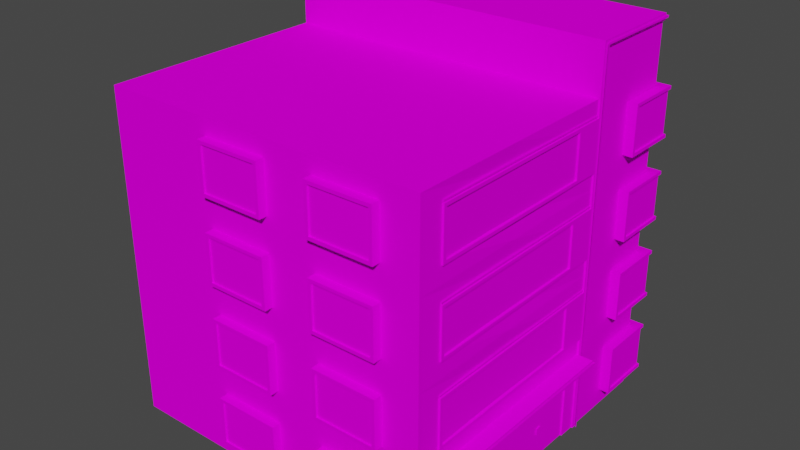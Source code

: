 # Source: house15_4.blend  (saved by Blender 2.92.15; exported with 4.5.12 LTS)
import bpy
from mathutils import Matrix  # noqa: F401  (used for matrix-valued properties, if any)

bpy.ops.wm.read_factory_settings(use_empty=True)
scene = bpy.context.scene
scene.name = 'Scene'

# ---- collections
col_collection = bpy.data.collections.new('Collection'); scene.collection.children.link(col_collection)

# ---- images (referenced by path relative to the original .blend; pixels are not part of the script)
import os
ASSET_DIR = os.environ.get("B2B_ASSET_DIR", "")  # directory of the original .blend (textures are referenced by path, not embedded)
HERE = os.path.dirname(os.path.abspath(__file__))  # packed textures are extracted next to this script under _unpacked/

def load_image(name, relpath, width, height, colorspace="sRGB"):
    """Load a texture the original file referenced (path relative to the .blend, or extracted next to this script)."""
    p = next((c for c in (os.path.join(HERE, relpath), os.path.join(ASSET_DIR, relpath)) if relpath and os.path.exists(c)), "")
    if p:
        img = bpy.data.images.load(p, check_existing=True)
        img.name = name
    else:  # same state as the original file: an image datablock whose file is absent (Cycles renders it pink)
        img = bpy.data.images.new(name, width, height)
        img.source = "FILE"
        img.filepath = "//" + (relpath or name)
    img.colorspace_settings.name = colorspace
    return img
img_miamiatlas_png_001 = load_image('MiamiAtlas.png.001', 'MiamiAtlas.png', 1024, 1024, 'sRGB')

# ---- materials (node trees are filled in below, after node groups)
mat_house5 = bpy.data.materials.new('house5')
mat_house5.alpha_threshold = 0.0
mat_house5.use_backface_culling = True
mat_house5.use_transparent_shadow = False
mat_house5.line_color = (0.0, 0.0, 0.0, 1.0)

# ---- material node trees
mat_house5.use_nodes = True; mat_house5.node_tree.nodes.clear()
_N = mat_house5.node_tree.nodes; _L = mat_house5.node_tree.links
n0 = _N.new('ShaderNodeOutputMaterial'); n0.name = 'Material Output'; n0.location = (300, 300)
n1 = _N.new('ShaderNodeBsdfPrincipled'); n1.name = 'Principled BSDF'; n1.location = (10, 300)
n1.distribution = 'GGX'
n1.subsurface_method = 'BURLEY'
n1.inputs[2].default_value = 0.4
n1.inputs[3].default_value = 1.45
n1.inputs[13].default_value = 0.0
n1.inputs[27].default_value = (0.0, 0.0, 0.0, 1.0)
n1.inputs[28].default_value = 1.0
n2 = _N.new('ShaderNodeTexImage'); n2.name = 'Image Texture'; n2.location = (-352, 177)
n2.image = img_miamiatlas_png_001
_L.new(n1.outputs[0], n0.inputs[0])
_L.new(n2.outputs[0], n1.inputs[0])
n0.is_active_output = True

# ---- world
world_world = bpy.data.worlds.new('World'); scene.world = world_world
world_world.use_nodes = True; world_world.node_tree.nodes.clear()
_N = world_world.node_tree.nodes; _L = world_world.node_tree.links
n0 = _N.new('ShaderNodeOutputWorld'); n0.name = 'World Output'; n0.location = (300, 300)
n1 = _N.new('ShaderNodeBackground'); n1.name = 'Background'; n1.location = (10, 300)
n1.inputs[0].default_value = (0.05088, 0.05088, 0.05088, 1.0)
_L.new(n1.outputs[0], n0.inputs[0])
n0.is_active_output = True
world_world.color = (0.05088, 0.05088, 0.05088)
world_world.use_sun_shadow = False
world_world.sun_shadow_jitter_overblur = 0.0

# ---- meshes
me_cube = bpy.data.meshes.new('Cube')
me_cube.from_pydata([(-2.868e-07, 3.15, 0.8989), (-2.177e-21, 0.5, 0.4989), (10.0, 2.5, -0.001133), (10.0, 3.113e-06, -0.001133), (10.0, 2.5, 9.999), (10.0, 7.29e-07, 9.999), (-4.768e-07, 5.0, 9.999), (-2.868e-07, 4.35, 0.8989), (10.0, 5.0, -0.001133), (-2.868e-07, 3.15, 6.099), (-2.868e-07, 4.35, 6.099), (-2.177e-21, 7.29e-07, 3.999), (-2.868e-07, 3.15, 3.499), (-2.868e-07, 4.35, 3.499), (2.5, 2.5, 9.999), (2.5, 2.522e-07, 9.999), (-2.384e-07, 4.4, 9.999), (-2.384e-07, 3.1, 9.999), (-2.384e-07, 3.0, 8.499), (-2.384e-07, 4.5, 8.499), (-2.384e-07, 4.4, 8.599), (-2.384e-07, 3.1, 8.599), (10.0, 11.5, 6.999), (-9.537e-07, 11.5, 6.999), (-0.5, 2.5, 6.999), (-4.768e-07, 5.0, -0.001133), (-2.384e-07, 2.0, 0.4989), (-2.384e-07, 2.0, 3.999), (-4.768e-07, 5.0, 3.499), (-2.384e-07, 2.5, 9.999), (-2.177e-21, -7.015e-07, 9.999), (-2.384e-07, 2.0, 6.499), (-2.177e-21, 2.522e-07, 6.499), (-2.384e-07, 2.0, 2.999), (-2.384e-07, 2.5, 6.999), (-2.177e-21, 0.5, 2.999), (-2.177e-21, 2.522e-07, 6.999), (-2.177e-21, 1.683e-06, -0.001133), (-2.177e-21, 7.29e-07, 3.499), (-0.05, 3.1, 3.499), (-0.05, 3.1, 6.149), (-0.05, 4.4, 3.499), (-0.05, 4.4, 6.149), (-0.05, 4.4, 0.8489), (-0.05, 3.1, 0.8489), (-0.05, 4.5, 3.499), (-0.05, 4.5, 6.149), (-0.05, 4.5, 0.7489), (-0.05, 3.0, 3.499), (-0.05, 3.0, 6.149), (-0.05, 3.0, 0.7489), (-0.05, 3.1, 6.999), (-0.05, 4.4, 6.999), (-0.05, 4.5, 6.999), (-0.05, 3.0, 6.999), (0.05, 3.1, 3.499), (-2.868e-07, 3.1, 6.149), (0.05, 4.4, 3.499), (-2.868e-07, 4.4, 6.149), (-2.868e-07, 4.4, 0.8489), (-2.868e-07, 3.1, 0.8489), (-2.384e-07, 4.5, 3.499), (-2.384e-07, 4.5, 6.149), (-2.384e-07, 4.5, 0.7489), (-2.384e-07, 3.0, 3.499), (-2.384e-07, 3.0, 6.149), (-2.384e-07, 3.0, 0.7489), (-2.384e-07, 4.5, 6.999), (-2.384e-07, 3.0, 6.999), (0.05, 1.95, 0.5489), (0.05, 0.55, 0.5489), (0.05, 0.55, 2.949), (0.05, 1.95, 2.949), (-2.384e-07, 4.5, 9.999), (-2.384e-07, 3.0, 9.999), (-0.3, 4.4, 10.3), (-0.3, 3.1, 10.3), (-0.3, 3.0, 8.499), (-0.3, 4.5, 8.499), (-0.3, 4.4, 8.599), (-0.3, 3.1, 8.599), (-0.3, 4.5, 10.3), (-0.3, 3.0, 10.3), (1.4, 4.4, 9.999), (1.4, 3.1, 9.999), (1.5, 4.5, 9.999), (1.5, 3.0, 9.999), (1.4, 4.4, 10.3), (1.4, 3.1, 10.3), (1.5, 4.5, 10.3), (1.5, 3.0, 10.3), (-0.25, 4.4, 10.25), (-0.25, 3.1, 10.25), (-0.25, 4.4, 8.599), (-0.25, 3.1, 8.599), (1.4, 4.4, 10.25), (1.4, 3.1, 10.25), (-0.5, 2.5, -0.001133), (-0.5, 2.5, 3.499), (-0.05, 2.5, 6.999), (-0.05, 2.522e-07, 6.999), (-0.05, 2.5, 7.199), (-0.05, 2.522e-07, 7.199), (-4.768e-07, 5.0, 7.199), (-2.384e-07, 2.5, 7.199), (-2.177e-21, 2.522e-07, 7.199), (-2.384e-07, 2.5, 3.499), (-2.384e-07, 2.5, -0.001133), (2.5, 2.5, 10.05), (2.5, 2.522e-07, 10.05), (2.3, 2.5, 10.05), (2.3, -2.247e-07, 10.05), (2.3, 5.0, 10.05), (2.3, 2.5, 9.999), (2.3, 2.522e-07, 9.999), (2.3, 5.0, 9.999), (-0.5, 2.3, 6.999), (-0.5, 2.3, -0.001133), (-0.5, 2.3, 3.499), (-2.384e-07, 2.3, 6.999), (-2.384e-07, 2.3, -0.001133), (-2.384e-07, 2.3, 3.499), (3.0, 4.4, 0.03886), (3.0, 3.1, 0.03886), (3.1, 4.5, 0.03886), (3.1, 3.0, 0.03886), (3.0, 4.4, -0.2611), (3.0, 3.1, -0.2611), (3.1, 4.5, -0.2611), (3.1, 3.0, -0.2611), (1.195, 4.4, 0.03886), (1.195, 3.1, 0.03886), (1.095, 4.5, 0.03886), (1.095, 3.0, 0.03886), (1.195, 4.4, -0.2611), (1.195, 3.1, -0.2611), (1.095, 4.5, -0.2611), (1.095, 3.0, -0.2611), (3.0, 4.4, -0.2111), (3.0, 3.1, -0.2111), (1.195, 4.4, -0.2111), (1.195, 3.1, -0.2111), (6.5, 4.4, 0.03886), (6.5, 3.1, 0.03886), (6.6, 4.5, 0.03886), (6.6, 3.0, 0.03886), (6.5, 4.4, -0.2611), (6.5, 3.1, -0.2611), (6.6, 4.5, -0.2611), (6.6, 3.0, -0.2611), (4.695, 4.4, 0.03886), (4.695, 3.1, 0.03886), (4.595, 4.5, 0.03886), (4.595, 3.0, 0.03886), (4.695, 4.4, -0.2611), (4.695, 3.1, -0.2611), (4.595, 4.5, -0.2611), (4.595, 3.0, -0.2611), (6.5, 4.4, -0.2111), (6.5, 3.1, -0.2111), (4.695, 4.4, -0.2111), (4.695, 3.1, -0.2111), (0.05, 7.29e-07, 3.999), (0.05, 2.522e-07, 6.499), (0.05, 2.0, 6.499), (0.05, 2.0, 3.999), (0.05, 2.522e-07, 5.249), (0.05, 2.0, 5.249), (0.05, 2.0, 2.999), (0.05, 0.5, 2.999), (0.05, 2.0, 0.4989), (0.05, 0.5, 0.4989), (0.05, 1.95, 4.049), (0.05, 0.05, 4.049), (0.05, 0.05, 5.149), (0.05, 0.05, 6.449), (0.05, 1.95, 6.449), (0.05, 1.95, 5.149), (0.05, 1.95, 5.349), (0.05, 0.05, 5.349), (-5.253e-07, 5.65, 0.8989), (10.0, 5.0, 9.999), (-7.153e-07, 7.5, 9.999), (-5.253e-07, 6.85, 0.8989), (-5.253e-07, 5.65, 6.099), (-5.253e-07, 6.85, 6.099), (10.0, 7.5, -0.001133), (-5.253e-07, 5.65, 3.499), (-5.253e-07, 6.85, 3.499), (2.5, 5.0, 9.999), (10.0, 11.5, 9.999), (2.5, 11.5, 9.999), (-4.768e-07, 6.9, 9.999), (-4.768e-07, 5.6, 9.999), (-4.768e-07, 5.5, 8.499), (-4.768e-07, 7.0, 8.499), (-4.768e-07, 6.9, 8.599), (-4.768e-07, 5.6, 8.599), (-9.537e-07, 11.5, 9.999), (-2.177e-21, 0.6, 8.599), (-2.177e-21, 2.0, 9.999), (-4.768e-07, 5.0, 6.999), (-0.05, 5.6, 3.499), (-0.05, 5.6, 6.149), (-0.05, 6.9, 3.499), (-0.05, 6.9, 6.149), (-0.05, 6.9, 0.8489), (-0.05, 5.6, 0.8489), (-2.177e-21, 2.0, 8.499), (-0.3, 0.6, 10.3), (-0.05, 7.0, 3.499), (-0.05, 7.0, 6.149), (-0.05, 7.0, 0.7489), (-0.3, 0.5, 8.499), (-0.05, 5.5, 3.499), (-0.05, 5.5, 6.149), (-0.05, 5.5, 0.7489), (-2.177e-21, 0.6, 9.999), (-0.05, 5.6, 6.999), (-0.05, 6.9, 6.999), (-0.05, 7.0, 6.999), (-0.05, 5.5, 6.999), (0.05, 5.6, 3.499), (-5.253e-07, 5.6, 6.149), (0.05, 6.9, 3.499), (-5.253e-07, 6.9, 6.149), (-5.253e-07, 6.9, 0.8489), (-5.253e-07, 5.6, 0.8489), (-2.177e-21, 0.5, 8.499), (-2.177e-21, 0.5, 9.999), (-4.768e-07, 7.0, 3.499), (-4.768e-07, 7.0, 6.149), (-4.768e-07, 7.0, 0.7489), (-0.3, 2.0, 8.499), (-4.768e-07, 5.5, 3.499), (-4.768e-07, 5.5, 6.149), (-4.768e-07, 5.5, 0.7489), (-2.177e-21, 1.9, 9.999), (-4.768e-07, 7.0, 6.999), (-4.768e-07, 5.5, 6.999), (-4.768e-07, 7.0, 9.999), (-4.768e-07, 5.5, 9.999), (-0.3, 6.9, 10.3), (-0.3, 5.6, 10.3), (-0.3, 5.5, 8.499), (-0.3, 7.0, 8.499), (-0.3, 6.9, 8.599), (-0.3, 5.6, 8.599), (-0.3, 7.0, 10.3), (-0.3, 5.5, 10.3), (1.4, 6.9, 9.999), (1.4, 5.6, 9.999), (1.5, 7.0, 9.999), (1.5, 5.5, 9.999), (1.4, 6.9, 10.3), (1.4, 5.6, 10.3), (1.5, 7.0, 10.3), (1.5, 5.5, 10.3), (-0.25, 6.9, 10.25), (-0.25, 5.6, 10.25), (-0.25, 6.9, 8.599), (-0.25, 5.6, 8.599), (1.4, 6.9, 10.25), (1.4, 5.6, 10.25), (-0.05, 5.0, 6.999), (-0.05, 5.0, 7.199), (-7.153e-07, 7.5, 7.199), (2.5, 5.0, 10.05), (2.5, 7.5, 10.05), (2.3, 7.5, 9.999), (3.0, 6.9, 0.03886), (3.0, 5.6, 0.03886), (3.1, 7.0, 0.03886), (3.1, 5.5, 0.03886), (3.0, 6.9, -0.2611), (3.0, 5.6, -0.2611), (3.1, 7.0, -0.2611), (3.1, 5.5, -0.2611), (1.195, 6.9, 0.03886), (1.195, 5.6, 0.03886), (1.095, 7.0, 0.03886), (1.095, 5.5, 0.03886), (1.195, 6.9, -0.2611), (1.195, 5.6, -0.2611), (1.095, 7.0, -0.2611), (1.095, 5.5, -0.2611), (3.0, 6.9, -0.2111), (3.0, 5.6, -0.2111), (1.195, 6.9, -0.2111), (1.195, 5.6, -0.2111), (6.5, 6.9, 0.03886), (6.5, 5.6, 0.03886), (6.6, 7.0, 0.03886), (6.6, 5.5, 0.03886), (6.5, 6.9, -0.2611), (6.5, 5.6, -0.2611), (6.6, 7.0, -0.2611), (6.6, 5.5, -0.2611), (4.695, 6.9, 0.03886), (4.695, 5.6, 0.03886), (4.595, 7.0, 0.03886), (4.595, 5.5, 0.03886), (4.695, 6.9, -0.2611), (4.695, 5.6, -0.2611), (4.595, 7.0, -0.2611), (4.595, 5.5, -0.2611), (6.5, 6.9, -0.2111), (6.5, 5.6, -0.2111), (4.695, 6.9, -0.2111), (4.695, 5.6, -0.2111), (-2.177e-21, 1.9, 8.599), (-0.3, 1.9, 10.3), (-7.637e-07, 8.15, 0.8989), (10.0, 7.5, 9.999), (-9.537e-07, 10.0, 9.999), (10.0, 10.0, 9.999), (-7.637e-07, 9.35, 0.8989), (10.0, 10.0, -0.001133), (-7.637e-07, 8.15, 6.099), (-7.637e-07, 9.35, 6.099), (10.0, 10.0, 6.999), (-7.637e-07, 8.15, 3.499), (-7.637e-07, 9.35, 3.499), (2.5, 7.5, 9.999), (2.5, 10.0, 9.999), (-7.153e-07, 9.4, 9.999), (-7.153e-07, 8.1, 9.999), (-7.153e-07, 8.0, 8.499), (-7.153e-07, 9.5, 8.499), (-7.153e-07, 9.4, 8.599), (-7.153e-07, 8.1, 8.599), (-9.537e-07, 10.0, -0.001133), (-9.537e-07, 10.0, 3.499), (-7.153e-07, 7.5, 6.999), (-0.05, 8.1, 3.499), (-0.05, 8.1, 6.149), (-0.05, 9.4, 3.499), (-0.05, 9.4, 6.149), (-0.05, 9.4, 0.8489), (-0.05, 8.1, 0.8489), (-0.05, 9.5, 3.499), (-0.05, 9.5, 6.149), (-0.05, 9.5, 0.7489), (-0.05, 8.0, 3.499), (-0.05, 8.0, 6.149), (-0.05, 8.0, 0.7489), (-0.05, 8.1, 6.999), (-0.05, 9.4, 6.999), (-0.05, 9.5, 6.999), (-0.05, 8.0, 6.999), (0.05, 8.1, 3.499), (-7.637e-07, 8.1, 6.149), (0.05, 9.4, 3.499), (-7.637e-07, 9.4, 6.149), (-7.637e-07, 9.4, 0.8489), (-7.637e-07, 8.1, 0.8489), (-7.153e-07, 9.5, 3.499), (-7.153e-07, 9.5, 6.149), (-7.153e-07, 9.5, 0.7489), (-7.153e-07, 8.0, 3.499), (-7.153e-07, 8.0, 6.149), (-7.153e-07, 8.0, 0.7489), (-7.153e-07, 9.5, 6.999), (-7.153e-07, 8.0, 6.999), (-7.153e-07, 9.5, 9.999), (-7.153e-07, 8.0, 9.999), (-0.3, 9.4, 10.3), (-0.3, 8.1, 10.3), (-0.3, 8.0, 8.499), (-0.3, 9.5, 8.499), (-0.3, 9.4, 8.599), (-0.3, 8.1, 8.599), (-0.3, 9.5, 10.3), (-0.3, 8.0, 10.3), (1.4, 9.4, 9.999), (1.4, 8.1, 9.999), (1.5, 9.5, 9.999), (1.5, 8.0, 9.999), (1.4, 9.4, 10.3), (1.4, 8.1, 10.3), (1.5, 9.5, 10.3), (1.5, 8.0, 10.3), (-0.25, 9.4, 10.25), (-0.25, 8.1, 10.25), (-0.25, 9.4, 8.599), (-0.25, 8.1, 8.599), (1.4, 9.4, 10.25), (1.4, 8.1, 10.25), (-9.537e-07, 10.0, 6.999), (-0.05, 10.0, 6.999), (-0.05, 7.5, 6.999), (-0.05, 10.0, 7.199), (-0.05, 7.5, 7.199), (-7.153e-07, 10.0, 7.199), (-7.153e-07, 7.5, 3.499), (-7.153e-07, 7.5, -0.001133), (2.5, 10.0, 10.05), (2.3, 7.5, 10.05), (2.3, 10.0, 10.05), (2.3, 10.0, 9.999), (3.0, 9.4, 0.03886), (3.0, 8.1, 0.03886), (3.1, 9.5, 0.03886), (3.1, 8.0, 0.03886), (3.0, 9.4, -0.2611), (3.0, 8.1, -0.2611), (3.1, 9.5, -0.2611), (3.1, 8.0, -0.2611), (1.195, 9.4, 0.03886), (1.195, 8.1, 0.03886), (1.095, 9.5, 0.03886), (1.095, 8.0, 0.03886), (1.195, 9.4, -0.2611), (1.195, 8.1, -0.2611), (1.095, 9.5, -0.2611), (1.095, 8.0, -0.2611), (3.0, 9.4, -0.2111), (3.0, 8.1, -0.2111), (1.195, 9.4, -0.2111), (1.195, 8.1, -0.2111), (6.5, 9.4, 0.03886), (6.5, 8.1, 0.03886), (6.6, 9.5, 0.03886), (6.6, 8.0, 0.03886), (6.5, 9.4, -0.2611), (6.5, 8.1, -0.2611), (6.6, 9.5, -0.2611), (6.6, 8.0, -0.2611), (4.695, 9.4, 0.03886), (4.695, 8.1, 0.03886), (4.595, 9.5, 0.03886), (4.595, 8.0, 0.03886), (4.695, 9.4, -0.2611), (4.695, 8.1, -0.2611), (4.595, 9.5, -0.2611), (4.595, 8.0, -0.2611), (6.5, 9.4, -0.2111), (6.5, 8.1, -0.2111), (4.695, 9.4, -0.2111), (4.695, 8.1, -0.2111), (-0.05, 11.5, 6.999), (-0.05, 11.5, 10.05), (2.5, 11.5, 10.05), (-0.05, 11.3, 7.199), (-0.05, 11.3, 10.05), (2.3, 11.3, 10.05), (-9.537e-07, 11.3, 7.199), (-9.537e-07, 11.3, 9.999), (2.3, 11.3, 9.999), (-9.537e-07, 11.3, 9.999), (0.05, 0.8, 5.339), (0.05, 1.0, 5.339), (0.05, 0.8, 5.259), (0.05, 1.0, 5.259), (0.02, 0.8, 5.339), (0.02, 1.0, 5.339), (0.02, 0.8, 5.259), (0.02, 1.0, 5.259), (0.04, 0.8, 5.239), (0.04, 1.0, 5.239), (0.04, 0.8, 5.159), (0.04, 1.0, 5.159), (0.01, 0.8, 5.239), (0.01, 1.0, 5.239), (0.01, 0.8, 5.159), (0.01, 1.0, 5.159), (-0.55, 2.43, 7.049), (-2.384e-07, 2.43, 7.049), (-0.55, 2.43, -0.05113), (-0.3, 0.6, 8.599), (-2.384e-07, 2.43, -0.05113), (-0.55, 2.37, 7.049), (-0.55, 2.37, -0.05113), (-0.3, 1.9, 8.599), (-2.384e-07, 2.37, 7.049), (-2.384e-07, 2.37, -0.05113), (-0.1, 2.5, 7.069), (-0.1, 2.522e-07, 7.069), (-0.1, 2.5, 7.129), (-0.1, 2.522e-07, 7.129), (2.43, 2.5, 10.1), (2.43, 2.522e-07, 10.1), (2.37, 2.5, 10.1), (2.37, -2.247e-07, 10.1), (2.37, 5.0, 10.1), (-0.1, 5.0, 7.069), (-0.1, 5.0, 7.129), (2.43, 5.0, 10.1), (2.43, 7.5, 10.1), (-0.1, 10.0, 7.069), (-0.1, 7.5, 7.069), (-0.1, 10.0, 7.129), (-0.1, 7.5, 7.129), (2.43, 10.0, 10.1), (2.37, 7.5, 10.1), (2.37, 10.0, 10.1), (-0.1, 11.43, 7.069), (-0.1, 11.43, 10.1), (2.43, 11.43, 10.1), (-0.1, 11.37, 7.129), (-0.1, 11.37, 10.1), (2.37, 11.37, 10.1), (-0.025, 4.53, 0.7489), (1.4, 1.9, 9.999), (-0.3, 0.5, 10.3), (-0.3, 2.0, 10.3), (-0.025, 4.53, 6.999), (-0.025, 4.58, 0.7489), (1.5, 0.5, 9.999), (1.5, 2.0, 9.999), (1.4, 0.6, 9.999), (-0.025, 4.58, 6.999), (-0.025, 7.03, 0.7489), (1.5, 2.0, 10.3), (1.4, 0.6, 10.3), (1.4, 1.9, 10.3), (-0.025, 7.03, 6.999), (-0.025, 7.08, 0.7489), (-0.25, 0.6, 10.25), (-0.25, 1.9, 10.25), (1.5, 0.5, 10.3), (-0.025, 7.08, 6.999), (-0.025, 9.53, 0.7489), (-0.025, 9.53, 6.999), (-0.025, 9.58, 0.7489), (-0.025, 9.58, 6.999), (-0.02, 4.53, 8.499), (-0.02, 4.53, 10.02), (1.5, 4.53, 10.02), (-0.02, 7.03, 8.499), (-0.02, 7.03, 10.02), (1.5, 7.03, 10.02), (-0.02, 9.53, 8.499), (-0.02, 9.53, 10.02), (1.5, 9.53, 10.02), (-0.02, 4.58, 8.499), (-0.02, 4.58, 10.02), (1.5, 4.58, 10.02), (-0.02, 7.08, 8.499), (-0.02, 7.08, 10.02), (1.5, 7.08, 10.02), (-0.02, 9.58, 8.499), (-0.02, 9.58, 10.02), (1.5, 9.58, 10.02), (-0.25, 1.9, 8.599), (-0.25, 0.6, 8.599), (1.4, 1.9, 10.25), (1.4, 0.6, 10.25), (-0.02, 2.03, 8.499), (-0.02, 2.03, 10.02), (1.5, 2.03, 10.02), (-0.02, 2.08, 8.499), (-0.02, 2.08, 10.02), (1.5, 2.08, 10.02), (3.0, 1.9, 0.03886), (3.0, 0.6, 0.03886), (3.1, 2.0, 0.03886), (3.1, 0.5, 0.03886), (3.0, 1.9, -0.2611), (3.0, 0.6, -0.2611), (3.1, 2.0, -0.2611), (3.1, 0.5, -0.2611), (1.195, 1.9, 0.03886), (1.195, 0.6, 0.03886), (1.095, 2.0, 0.03886), (1.095, 0.5, 0.03886), (1.195, 1.9, -0.2611), (1.195, 0.6, -0.2611), (1.095, 2.0, -0.2611), (1.095, 0.5, -0.2611), (3.0, 1.9, -0.2111), (3.0, 0.6, -0.2111), (1.195, 1.9, -0.2111), (1.195, 0.6, -0.2111), (6.5, 1.9, 0.03886), (6.5, 0.6, 0.03886), (6.6, 2.0, 0.03886), (6.6, 0.5, 0.03886), (6.5, 1.9, -0.2611), (6.5, 0.6, -0.2611), (6.6, 2.0, -0.2611), (6.6, 0.5, -0.2611), (4.695, 1.9, 0.03886), (4.695, 0.6, 0.03886), (4.595, 2.0, 0.03886), (4.595, 0.5, 0.03886), (4.695, 1.9, -0.2611), (4.695, 0.6, -0.2611), (4.595, 2.0, -0.2611), (4.595, 0.5, -0.2611), (6.5, 1.9, -0.2111), (6.5, 0.6, -0.2111), (4.695, 1.9, -0.2111), (4.695, 0.6, -0.2111)], [], [(3, 37, 107, 2), (14, 189, 6, 29), (2, 8, 181, 4), (12, 13, 7, 0), (29, 6, 201, 34), (35, 169, 171, 1), (5, 3, 2, 4), (9, 10, 13, 12), (4, 181, 189, 14), (30, 15, 14, 29), (15, 5, 4, 14), (107, 25, 8, 2), (55, 106, 34, 56), (58, 201, 28, 57), (56, 34, 201, 58), (59, 25, 107, 60), (60, 107, 106, 55), (57, 28, 25, 59), (31, 34, 106, 27), (32, 36, 34, 31), (27, 106, 38, 11), (26, 107, 37, 1), (1, 37, 38, 35), (33, 106, 107, 26), (35, 38, 106, 33), (41, 45, 47, 43), (42, 46, 45, 41), (39, 44, 50, 48), (40, 39, 48, 49), (47, 50, 44, 43), (40, 49, 54, 51), (42, 52, 53, 46), (58, 56, 40, 42), (39, 40, 56, 55), (53, 67, 62, 46), (41, 57, 58, 42), (44, 39, 55, 60), (49, 48, 64, 65), (43, 59, 57, 41), (48, 50, 66, 64), (46, 62, 61, 45), (40, 51, 52, 42), (45, 61, 63, 47), (44, 60, 59, 43), (54, 49, 65, 68), (47, 63, 66, 50), (173, 174, 177, 172), (70, 71, 72, 69), (11, 162, 165, 27), (26, 170, 168, 33), (27, 165, 164, 31), (33, 168, 169, 35), (31, 164, 163, 32), (1, 171, 170, 26), (17, 21, 80, 76), (19, 78, 81, 73), (18, 74, 82, 77), (16, 75, 79, 20), (81, 78, 79, 75), (82, 76, 80, 77), (79, 78, 77, 80), (19, 18, 77, 78), (80, 21, 20, 79), (86, 90, 82, 74), (84, 17, 76, 88), (85, 73, 81, 89), (83, 87, 75, 16), (81, 75, 87, 89), (82, 90, 88, 76), (84, 88, 87, 83), (86, 85, 89, 90), (90, 89, 87, 88), (91, 92, 96, 95), (94, 92, 91, 93), (36, 100, 99, 34), (201, 34, 99, 264), (100, 102, 101, 99), (264, 99, 101, 265), (102, 105, 104, 101), (265, 101, 104, 103), (15, 14, 108, 109), (189, 267, 108, 14), (109, 108, 110, 111), (267, 112, 110, 108), (111, 110, 113, 114), (112, 115, 113, 110), (34, 106, 98, 24), (106, 107, 97, 98), (98, 97, 117, 118), (24, 98, 118, 116), (118, 117, 120, 121), (116, 118, 121, 119), (24, 116, 119, 34), (107, 120, 117, 97), (133, 137, 129, 125), (131, 123, 127, 135), (132, 124, 128, 136), (130, 134, 126, 122), (128, 126, 134, 136), (129, 137, 135, 127), (131, 135, 134, 130), (133, 132, 136, 137), (137, 136, 134, 135), (138, 139, 141, 140), (128, 124, 125, 129), (123, 122, 126, 127), (126, 128, 129, 127), (153, 157, 149, 145), (151, 143, 147, 155), (152, 144, 148, 156), (150, 154, 146, 142), (148, 146, 154, 156), (149, 157, 155, 147), (151, 155, 154, 150), (153, 152, 156, 157), (157, 156, 154, 155), (158, 159, 161, 160), (148, 144, 145, 149), (143, 142, 146, 147), (146, 148, 149, 147), (179, 175, 176, 178), (71, 169, 168, 72), (72, 168, 170, 69), (70, 171, 169, 71), (12, 55, 56, 9), (10, 58, 57, 13), (9, 56, 58, 10), (7, 59, 60, 0), (0, 60, 55, 12), (13, 57, 59, 7), (69, 170, 171, 70), (172, 165, 162, 173), (179, 166, 163, 175), (175, 163, 164, 176), (176, 164, 167, 178), (173, 162, 166, 174), (177, 167, 165, 172), (166, 179, 178, 167), (177, 174, 166, 167), (189, 323, 182, 6), (8, 186, 313, 181), (187, 188, 183, 180), (6, 182, 333, 201), (324, 191, 198, 314), (184, 185, 188, 187), (314, 198, 23, 388), (22, 320, 388, 23), (181, 313, 323, 189), (23, 191, 190, 22), (25, 395, 186, 8), (222, 28, 201, 223), (225, 333, 394, 224), (223, 201, 333, 225), (228, 229, 504, 213), (226, 395, 25, 227), (227, 25, 28, 222), (224, 394, 395, 226), (237, 311, 473, 310), (503, 515, 311, 237), (509, 200, 505, 513), (204, 210, 212, 206), (205, 211, 210, 204), (202, 207, 216, 214), (203, 202, 214, 215), (505, 233, 473, 311), (208, 233, 505, 200), (212, 216, 207, 206), (510, 217, 209, 514), (203, 215, 221, 218), (205, 219, 220, 211), (225, 223, 203, 205), (508, 520, 504, 229), (202, 203, 223, 222), (220, 238, 231, 211), (469, 199, 310, 473), (204, 224, 225, 205), (504, 209, 469, 213), (207, 202, 222, 227), (215, 214, 234, 235), (206, 226, 224, 204), (217, 199, 469, 209), (214, 216, 236, 234), (211, 231, 230, 210), (203, 218, 219, 205), (210, 230, 232, 212), (207, 227, 226, 206), (221, 215, 235, 239), (212, 232, 236, 216), (193, 197, 247, 243), (195, 245, 248, 240), (194, 241, 249, 244), (192, 242, 246, 196), (248, 245, 246, 242), (249, 243, 247, 244), (246, 245, 244, 247), (195, 194, 244, 245), (247, 197, 196, 246), (253, 257, 249, 241), (251, 193, 243, 255), (252, 240, 248, 256), (250, 254, 242, 192), (248, 242, 254, 256), (249, 257, 255, 243), (251, 255, 254, 250), (253, 252, 256, 257), (257, 256, 254, 255), (258, 259, 263, 262), (261, 259, 258, 260), (333, 201, 264, 390), (390, 264, 265, 392), (392, 265, 103, 266), (323, 268, 267, 189), (268, 397, 112, 267), (397, 269, 115, 112), (281, 285, 277, 273), (279, 271, 275, 283), (280, 272, 276, 284), (278, 282, 274, 270), (276, 274, 282, 284), (277, 285, 283, 275), (279, 283, 282, 278), (281, 280, 284, 285), (285, 284, 282, 283), (286, 287, 289, 288), (276, 272, 273, 277), (271, 270, 274, 275), (274, 276, 277, 275), (301, 305, 297, 293), (299, 291, 295, 303), (300, 292, 296, 304), (298, 302, 294, 290), (296, 294, 302, 304), (297, 305, 303, 295), (299, 303, 302, 298), (301, 300, 304, 305), (305, 304, 302, 303), (306, 307, 309, 308), (296, 292, 293, 297), (291, 290, 294, 295), (294, 296, 297, 295), (23, 198, 191), (187, 222, 223, 184), (185, 225, 224, 188), (184, 223, 225, 185), (208, 228, 213, 233), (183, 226, 227, 180), (180, 227, 222, 187), (188, 224, 226, 183), (473, 233, 213, 469), (323, 324, 314, 182), (331, 388, 320, 317), (321, 322, 316, 312), (182, 314, 388, 333), (186, 317, 315, 313), (318, 319, 322, 321), (313, 315, 324, 323), (315, 190, 191, 324), (395, 331, 317, 186), (350, 394, 333, 351), (353, 388, 332, 352), (351, 333, 388, 353), (354, 331, 395, 355), (355, 395, 394, 350), (352, 332, 331, 354), (336, 340, 342, 338), (337, 341, 340, 336), (334, 339, 345, 343), (335, 334, 343, 344), (342, 345, 339, 338), (335, 344, 349, 346), (337, 347, 348, 341), (353, 351, 335, 337), (334, 335, 351, 350), (348, 362, 357, 341), (336, 352, 353, 337), (339, 334, 350, 355), (344, 343, 359, 360), (338, 354, 352, 336), (343, 345, 361, 359), (341, 357, 356, 340), (335, 346, 347, 337), (340, 356, 358, 342), (339, 355, 354, 338), (349, 344, 360, 363), (342, 358, 361, 345), (326, 330, 371, 367), (328, 369, 372, 364), (327, 365, 373, 368), (325, 366, 370, 329), (372, 369, 370, 366), (373, 367, 371, 368), (370, 369, 368, 371), (328, 327, 368, 369), (371, 330, 329, 370), (377, 381, 373, 365), (375, 326, 367, 379), (376, 364, 372, 380), (374, 378, 366, 325), (372, 366, 378, 380), (373, 381, 379, 367), (375, 379, 378, 374), (377, 376, 380, 381), (381, 380, 378, 379), (382, 383, 387, 386), (385, 383, 382, 384), (388, 333, 390, 389), (389, 390, 392, 391), (391, 392, 266, 393), (324, 396, 268, 323), (396, 398, 397, 268), (398, 399, 269, 397), (411, 415, 407, 403), (409, 401, 405, 413), (410, 402, 406, 414), (408, 412, 404, 400), (406, 404, 412, 414), (407, 415, 413, 405), (409, 413, 412, 408), (411, 410, 414, 415), (415, 414, 412, 413), (416, 417, 419, 418), (406, 402, 403, 407), (401, 400, 404, 405), (404, 406, 407, 405), (431, 435, 427, 423), (429, 421, 425, 433), (430, 422, 426, 434), (428, 432, 424, 420), (426, 424, 432, 434), (427, 435, 433, 425), (429, 433, 432, 428), (431, 430, 434, 435), (435, 434, 432, 433), (436, 437, 439, 438), (426, 422, 423, 427), (421, 420, 424, 425), (424, 426, 427, 425), (320, 22, 190, 315), (321, 350, 351, 318), (319, 353, 352, 322), (318, 351, 353, 319), (316, 354, 355, 312), (312, 355, 350, 321), (322, 352, 354, 316), (23, 440, 441, 198), (198, 441, 442, 191), (441, 444, 445, 442), (440, 443, 444, 441), (443, 446, 447, 444), (444, 449, 448, 445), (191, 442, 396, 324), (398, 396, 442, 445), (399, 398, 445, 448), (391, 393, 446, 443), (388, 389, 440, 23), (389, 391, 443, 440), (452, 456, 457, 453), (456, 454, 455, 457), (454, 450, 451, 455), (452, 450, 454, 456), (457, 455, 451, 453), (460, 464, 465, 461), (464, 462, 463, 465), (462, 458, 459, 463), (460, 458, 462, 464), (465, 463, 459, 461), (36, 30, 29, 34), (505, 311, 515, 513), (466, 468, 472, 471), (466, 471, 474, 467), (470, 475, 472, 468), (477, 479, 478, 476), (485, 476, 478, 486), (481, 480, 482, 483), (487, 484, 482, 480), (490, 485, 486, 492), (488, 494, 484, 487), (489, 490, 492, 491), (493, 495, 494, 488), (497, 500, 501, 498), (496, 499, 500, 497), (495, 493, 498, 501), (489, 491, 499, 496), (506, 511, 507, 502), (508, 509, 513, 520), (510, 514, 515, 503), (504, 520, 514, 209), (516, 521, 517, 512), (545, 518, 519, 544), (519, 518, 547, 546), (520, 513, 515, 514), (523, 525, 524, 522), (528, 537, 536, 527), (532, 533, 542, 541), (529, 530, 539, 538), (526, 527, 536, 535), (534, 543, 542, 533), (531, 540, 539, 530), (550, 553, 552, 549), (548, 549, 552, 551), (565, 569, 561, 557), (563, 555, 559, 567), (564, 556, 560, 568), (562, 566, 558, 554), (560, 558, 566, 568), (561, 569, 567, 559), (563, 567, 566, 562), (565, 564, 568, 569), (569, 568, 566, 567), (570, 571, 573, 572), (560, 556, 557, 561), (555, 554, 558, 559), (558, 560, 561, 559), (585, 589, 581, 577), (583, 575, 579, 587), (584, 576, 580, 588), (582, 586, 578, 574), (580, 578, 586, 588), (581, 589, 587, 579), (583, 587, 586, 582), (585, 584, 588, 589), (589, 588, 586, 587), (590, 591, 593, 592), (580, 576, 577, 581), (575, 574, 578, 579), (578, 580, 581, 579)])
_uv = me_cube.uv_layers.new(name='UVMap')
_uv.uv.foreach_set('vector', [0.1177, 0.4007, 0.03539, 0.4007, 0.03539, 0.483, 0.1177, 0.483, 0.1531, 0.3911, 0.1531, 0.4809, 0.2428, 0.4809, 0.2428, 0.3911, 0.03539, 0.4007, 0.03539, 0.4693, 0.1177, 0.4693, 0.1177, 0.4007, 1.77e-05, 0.25, 0.25, 0.25, 0.25, 1.875e-05, 1.776e-05, 1.878e-05, 0.2429, 0.4659, 0.2429, 0.3911, 0.1531, 0.3911, 0.1531, 0.4659, 0.2421, 0.3944, 0.2421, 0.3927, 0.1535, 0.3927, 0.1535, 0.3944, 0.03539, 0.4693, 0.1177, 0.4693, 0.1177, 0.4007, 0.03539, 0.4007, 1.928e-05, 0.25, 0.25, 0.25, 0.25, 1.806e-05, 1.922e-05, 1.809e-05, 0.1177, 0.4007, 0.03539, 0.4007, 0.03539, 0.483, 0.1177, 0.483, 0.2428, 0.3911, 0.1531, 0.3911, 0.1531, 0.4809, 0.2428, 0.4809, 0.1177, 0.4007, 0.03539, 0.4007, 0.03539, 0.483, 0.1177, 0.483, 0.03539, 0.4007, 0.03539, 0.483, 0.1177, 0.483, 0.1177, 0.4007, 0.0495, 0.4207, 0.03539, 0.4007, 0.03539, 0.483, 0.0495, 0.463, 0.08008, 0.463, 0.0942, 0.483, 0.0942, 0.4007, 0.08008, 0.4207, 0.0495, 0.463, 0.03539, 0.483, 0.0942, 0.483, 0.08008, 0.463, 0.09773, 0.4453, 0.1177, 0.4595, 0.1177, 0.4007, 0.09773, 0.4148, 0.09773, 0.4148, 0.1177, 0.4007, 0.03539, 0.4007, 0.05538, 0.4148, 0.05538, 0.4453, 0.03539, 0.4595, 0.1177, 0.4595, 0.09773, 0.4453, 0.2088, 0.468, 0.2216, 0.4809, 0.2216, 0.3911, 0.2088, 0.4039, 0.1575, 0.468, 0.1575, 0.4809, 0.2216, 0.4809, 0.2088, 0.468, 0.2088, 0.4039, 0.2216, 0.3911, 0.1575, 0.3911, 0.1575, 0.4039, 0.1703, 0.468, 0.1575, 0.4809, 0.2216, 0.4809, 0.2088, 0.468, 0.2088, 0.468, 0.2216, 0.4809, 0.2216, 0.3911, 0.2088, 0.4039, 0.1703, 0.4039, 0.1575, 0.3911, 0.1575, 0.4809, 0.1703, 0.468, 0.2088, 0.4039, 0.2216, 0.3911, 0.1575, 0.3911, 0.1703, 0.4039, 0.1744, 0.2739, 0.1721, 0.2739, 0.1721, 0.3163, 0.1744, 0.3141, 0.1734, 0.2717, 0.17, 0.2717, 0.17, 0.334, 0.1734, 0.334, 0.1732, 0.2717, 0.1732, 0.3307, 0.1699, 0.334, 0.1699, 0.2717, 0.1734, 0.2717, 0.1734, 0.334, 0.17, 0.334, 0.17, 0.2717, 0.1712, 0.2739, 0.1712, 0.3163, 0.1741, 0.3135, 0.1741, 0.2767, 0.1755, 0.3163, 0.1705, 0.3163, 0.1705, 0.2739, 0.1755, 0.2739, 0.168, 0.2739, 0.168, 0.3163, 0.173, 0.3163, 0.173, 0.2739, 0.06006, 0.4254, 0.06006, 0.468, 0.05842, 0.468, 0.05842, 0.4254, 0.1734, 0.334, 0.1734, 0.2717, 0.1752, 0.2717, 0.1752, 0.334, 0.173, 0.3163, 0.1755, 0.3163, 0.1755, 0.2739, 0.173, 0.2739, 0.1734, 0.334, 0.1752, 0.334, 0.1752, 0.2717, 0.1734, 0.2717, 0.1732, 0.3307, 0.1732, 0.2717, 0.1748, 0.2717, 0.1748, 0.3307, 0.17, 0.2717, 0.17, 0.334, 0.1682, 0.334, 0.1682, 0.2717, 0.1744, 0.3141, 0.1755, 0.3141, 0.1755, 0.2739, 0.1744, 0.2739, 0.1699, 0.2717, 0.1699, 0.334, 0.1682, 0.334, 0.1682, 0.2717, 0.17, 0.2717, 0.1682, 0.2717, 0.1682, 0.334, 0.17, 0.334, 0.08687, 0.4677, 0.05972, 0.4677, 0.05972, 0.4262, 0.08687, 0.4262, 0.1721, 0.2739, 0.171, 0.2739, 0.171, 0.3163, 0.1721, 0.3163, 0.1741, 0.3135, 0.1755, 0.3135, 0.1755, 0.2767, 0.1741, 0.2767, 0.1719, 0.2717, 0.1719, 0.334, 0.1682, 0.334, 0.1682, 0.2717, 0.1712, 0.2739, 0.1698, 0.2739, 0.1698, 0.3163, 0.1712, 0.3163, 1.216e-05, 0.25, 0.25, 0.25, 0.25, 0.0001119, 1.222e-05, 0.0001119, 1.806e-05, 5.29e-05, 1.806e-05, 0.25, 0.25, 0.25, 0.25, 5.287e-05, 0.1557, 0.3927, 0.1535, 0.3927, 0.1535, 0.4813, 0.1557, 0.4813, 0.1535, 0.4813, 0.1552, 0.4813, 0.1552, 0.3927, 0.1535, 0.3927, 0.1535, 0.4813, 0.1552, 0.4813, 0.1552, 0.3927, 0.1535, 0.3927, 0.1535, 0.4813, 0.1564, 0.4813, 0.1564, 0.3927, 0.1535, 0.3927, 0.1535, 0.4813, 0.1557, 0.4813, 0.1557, 0.3927, 0.1535, 0.3927, 0.1535, 0.4813, 0.1564, 0.4813, 0.1564, 0.3927, 0.1535, 0.3927, 0.2064, 0.2749, 0.2064, 0.3119, 0.1985, 0.3119, 0.1985, 0.2669, 0.1985, 0.3119, 0.206, 0.3119, 0.206, 0.2669, 0.1985, 0.2744, 0.1985, 0.3119, 0.1985, 0.2744, 0.206, 0.2669, 0.206, 0.3119, 0.2064, 0.2749, 0.1985, 0.2669, 0.1985, 0.3119, 0.2064, 0.3119, 0.1983, 0.2858, 0.1983, 0.326, 0.2005, 0.3238, 0.2005, 0.2858, 0.1983, 0.2858, 0.2005, 0.2858, 0.2005, 0.3238, 0.1983, 0.326, 0.2015, 0.2699, 0.1985, 0.2669, 0.1985, 0.3119, 0.2015, 0.3089, 0.1985, 0.2669, 0.1985, 0.3119, 0.2075, 0.3119, 0.2075, 0.2669, 0.1983, 0.2858, 0.2076, 0.2858, 0.2076, 0.326, 0.1983, 0.326, 0.206, 0.2669, 0.1985, 0.2669, 0.1985, 0.3119, 0.206, 0.3044, 0.2064, 0.2669, 0.2064, 0.304, 0.1985, 0.3119, 0.1985, 0.2669, 0.206, 0.2669, 0.206, 0.3044, 0.1985, 0.3119, 0.1985, 0.2669, 0.2064, 0.2669, 0.1985, 0.2669, 0.1985, 0.3119, 0.2064, 0.304, 0.201, 0.2669, 0.1985, 0.2669, 0.1985, 0.3094, 0.201, 0.3119, 0.201, 0.2669, 0.201, 0.3119, 0.1985, 0.3094, 0.1985, 0.2669, 0.1983, 0.2858, 0.2076, 0.2858, 0.2076, 0.326, 0.1983, 0.326, 0.2075, 0.3119, 0.2075, 0.2669, 0.1985, 0.2669, 0.1985, 0.3119, 0.1985, 0.3119, 0.1985, 0.2669, 0.2015, 0.2699, 0.2015, 0.3089, 0.25, 0.25, 2.003e-05, 0.25, 1.991e-05, 1.842e-05, 0.25, 1.833e-05, 2.009e-05, 1.836e-05, 1.997e-05, 0.25, 0.25, 0.25, 0.25, 1.839e-05, 0.1682, 0.3598, 0.17, 0.3598, 0.17, 0.2715, 0.1682, 0.2715, 0.1682, 0.3598, 0.1682, 0.2715, 0.17, 0.2715, 0.17, 0.3598, 0.1682, 0.3598, 0.1753, 0.3598, 0.1753, 0.2715, 0.1682, 0.2715, 0.1753, 0.2715, 0.1753, 0.3598, 0.1682, 0.3598, 0.1682, 0.2715, 0.1682, 0.3598, 0.17, 0.3598, 0.17, 0.2715, 0.1682, 0.2715, 0.1682, 0.3598, 0.1682, 0.2715, 0.17, 0.2715, 0.17, 0.3598, 0.1682, 0.3598, 0.1682, 0.2715, 0.17, 0.2715, 0.17, 0.3598, 0.1682, 0.3598, 0.17, 0.3598, 0.17, 0.2715, 0.1682, 0.2715, 0.1682, 0.3598, 0.1682, 0.2715, 0.1753, 0.2715, 0.1753, 0.3598, 0.1753, 0.2715, 0.1682, 0.2715, 0.1682, 0.3598, 0.1753, 0.3598, 0.1682, 0.3598, 0.1682, 0.2715, 0.17, 0.2715, 0.17, 0.3598, 0.1682, 0.3598, 0.17, 0.3598, 0.17, 0.2715, 0.1682, 0.2715, 0.1986, 0.3232, 0.1986, 0.2624, 0.2073, 0.2624, 0.2073, 0.3232, 0.1986, 0.3232, 0.1986, 0.2624, 0.2073, 0.2624, 0.2073, 0.3232, 0.2027, 0.3581, 0.2027, 0.2726, 0.2076, 0.2726, 0.2076, 0.3581, 0.2027, 0.3581, 0.2027, 0.2726, 0.2076, 0.2726, 0.2076, 0.3581, 0.2076, 0.2873, 0.2076, 0.3527, 0.1983, 0.3527, 0.1983, 0.2873, 0.2076, 0.2873, 0.2076, 0.3527, 0.1983, 0.3527, 0.1983, 0.2873, 0.2076, 0.2752, 0.2034, 0.2752, 0.2034, 0.2647, 0.2076, 0.2647, 0.2034, 0.2647, 0.2076, 0.2647, 0.2076, 0.2752, 0.2034, 0.2752, 0.2052, 0.2669, 0.1985, 0.2669, 0.1985, 0.3119, 0.2052, 0.3119, 0.205, 0.2858, 0.205, 0.326, 0.1983, 0.326, 0.1983, 0.2858, 0.2052, 0.2669, 0.2052, 0.3119, 0.1985, 0.3119, 0.1985, 0.2669, 0.205, 0.2858, 0.1983, 0.2858, 0.1983, 0.326, 0.205, 0.326, 0.1985, 0.3119, 0.2007, 0.3097, 0.2007, 0.2692, 0.1985, 0.2669, 0.1985, 0.3119, 0.1985, 0.2669, 0.2007, 0.2692, 0.2007, 0.3097, 0.1983, 0.2858, 0.2076, 0.2858, 0.2076, 0.326, 0.1983, 0.326, 0.2075, 0.3119, 0.2075, 0.2669, 0.1985, 0.2669, 0.1985, 0.3119, 0.2015, 0.2669, 0.2015, 0.3119, 0.1985, 0.3089, 0.1985, 0.2699, 1.499e-05, 3.701e-05, 0.25, 3.704e-05, 0.25, 0.25, 1.499e-05, 0.25, 0.1983, 0.2858, 0.2063, 0.2858, 0.2063, 0.326, 0.1983, 0.326, 0.2076, 0.2858, 0.2076, 0.326, 0.1983, 0.326, 0.1983, 0.2858, 0.1985, 0.3089, 0.2015, 0.3119, 0.2015, 0.2669, 0.1985, 0.2699, 0.1983, 0.326, 0.2043, 0.326, 0.2043, 0.2858, 0.1983, 0.2858, 0.205, 0.2858, 0.205, 0.326, 0.1983, 0.326, 0.1983, 0.2858, 0.1983, 0.326, 0.1983, 0.2858, 0.2043, 0.2858, 0.2043, 0.326, 0.205, 0.2858, 0.1983, 0.2858, 0.1983, 0.326, 0.205, 0.326, 0.1985, 0.3119, 0.2007, 0.3097, 0.2007, 0.2692, 0.1985, 0.2669, 0.1985, 0.3119, 0.1985, 0.2669, 0.2007, 0.2692, 0.2007, 0.3097, 0.1983, 0.2858, 0.2076, 0.2858, 0.2076, 0.326, 0.1983, 0.326, 0.2075, 0.3119, 0.2075, 0.2669, 0.1985, 0.2669, 0.1985, 0.3119, 0.2015, 0.2669, 0.2015, 0.3119, 0.1985, 0.3089, 0.1985, 0.2699, 0.25, 2.488e-05, 0.5, 2.486e-05, 0.5, 0.25, 0.25, 0.25, 0.1983, 0.2858, 0.2063, 0.2858, 0.2063, 0.326, 0.1983, 0.326, 0.2076, 0.2858, 0.2076, 0.326, 0.1983, 0.326, 0.1983, 0.2858, 0.1985, 0.3089, 0.2015, 0.3119, 0.2015, 0.2669, 0.1985, 0.2699, 1.216e-05, 0.25, 0.25, 0.25, 0.25, 0.0001119, 1.222e-05, 0.0001119, 0.8365, 0.9464, 0.8386, 0.9444, 0.7775, 0.9444, 0.7795, 0.9464, 0.7787, 0.9452, 0.7775, 0.9464, 0.8386, 0.9464, 0.8373, 0.9452, 0.8373, 0.9464, 0.8386, 0.9452, 0.7775, 0.9452, 0.7787, 0.9464, 0.7784, 0.9449, 0.7767, 0.9466, 0.8389, 0.9466, 0.8372, 0.9449, 0.8372, 0.9466, 0.8389, 0.9449, 0.7767, 0.9449, 0.7784, 0.9466, 0.8365, 0.9473, 0.8389, 0.9449, 0.7767, 0.9449, 0.7791, 0.9473, 0.8365, 0.9473, 0.8389, 0.9449, 0.7767, 0.9449, 0.7791, 0.9473, 0.7784, 0.9449, 0.7767, 0.9466, 0.8389, 0.9466, 0.8372, 0.9449, 0.8372, 0.9466, 0.8389, 0.9449, 0.7767, 0.9449, 0.7784, 0.9466, 0.8365, 0.9464, 0.8386, 0.9444, 0.7775, 0.9444, 0.7795, 0.9464, 0.779, 0.8268, 0.7775, 0.8283, 0.8386, 0.8283, 0.837, 0.8268, 0.808, 0.8283, 0.808, 0.8271, 0.7775, 0.8271, 0.7787, 0.8283, 0.837, 0.8283, 0.8386, 0.8268, 0.7775, 0.8268, 0.779, 0.8283, 0.7787, 0.8271, 0.7775, 0.8283, 0.808, 0.8283, 0.808, 0.8271, 0.8373, 0.8283, 0.8386, 0.8271, 0.808, 0.8271, 0.808, 0.8283, 0.808, 0.8271, 0.808, 0.8283, 0.8386, 0.8283, 0.8373, 0.8271, 0.7772, 0.8249, 0.7787, 0.828, 0.8372, 0.828, 0.8387, 0.8249, 0.7787, 0.828, 0.8372, 0.828, 0.8387, 0.8249, 0.7772, 0.8249, 0.1531, 0.3911, 0.1531, 0.4809, 0.2428, 0.4809, 0.2428, 0.3911, 0.03539, 0.4007, 0.03539, 0.4693, 0.1177, 0.4693, 0.1177, 0.4007, 1.77e-05, 0.25, 0.25, 0.25, 0.25, 1.875e-05, 1.776e-05, 1.878e-05, 0.2429, 0.4659, 0.2429, 0.3911, 0.1531, 0.3911, 0.1531, 0.4659, 0.2067, 0.3902, 0.155, 0.3902, 0.155, 0.4765, 0.2067, 0.4765, 1.928e-05, 0.25, 0.25, 0.25, 0.25, 3.019e-05, 1.922e-05, 3.022e-05, 0.2413, 0.4333, 0.2413, 0.3902, 0.155, 0.3902, 0.155, 0.4333, 0.08529, 0.4546, 0.09012, 0.4546, 0.09012, 0.4224, 0.08529, 0.4224, 0.1177, 0.4007, 0.03539, 0.4007, 0.03539, 0.483, 0.1177, 0.483, 0.9188, 0.9248, 0.8893, 0.9248, 0.8893, 0.9494, 0.9188, 0.9494, 0.03539, 0.4007, 0.03539, 0.483, 0.1177, 0.483, 0.1177, 0.4007, 0.0495, 0.4207, 0.03539, 0.4007, 0.03539, 0.483, 0.0495, 0.463, 0.08008, 0.463, 0.0942, 0.483, 0.0942, 0.4007, 0.08008, 0.4207, 0.0495, 0.463, 0.03539, 0.483, 0.0942, 0.483, 0.08008, 0.463, 0.1985, 0.3119, 0.1985, 0.2744, 0.206, 0.2669, 0.206, 0.3119, 0.09773, 0.4453, 0.1177, 0.4595, 0.1177, 0.4007, 0.09773, 0.4148, 0.09773, 0.4148, 0.1177, 0.4007, 0.03539, 0.4007, 0.05538, 0.4148, 0.05538, 0.4453, 0.03539, 0.4595, 0.1177, 0.4595, 0.09773, 0.4453, 0.2064, 0.2749, 0.1985, 0.2669, 0.1985, 0.3119, 0.2064, 0.3119, 0.2064, 0.2669, 0.1985, 0.2669, 0.1985, 0.3119, 0.2064, 0.304, 0.206, 0.2669, 0.206, 0.3044, 0.1985, 0.3119, 0.1985, 0.2669, 0.1744, 0.2739, 0.1721, 0.2739, 0.1721, 0.3163, 0.1744, 0.3141, 0.1734, 0.2717, 0.17, 0.2717, 0.17, 0.334, 0.1734, 0.334, 0.1732, 0.2717, 0.1732, 0.3307, 0.1699, 0.334, 0.1699, 0.2717, 0.1734, 0.2717, 0.1734, 0.334, 0.17, 0.334, 0.17, 0.2717, 0.1983, 0.2858, 0.1983, 0.326, 0.2005, 0.3238, 0.2005, 0.2858, 0.1985, 0.3119, 0.206, 0.3119, 0.206, 0.2669, 0.1985, 0.2744, 0.1712, 0.2739, 0.1712, 0.3163, 0.1741, 0.3135, 0.1741, 0.2767, 0.2064, 0.2669, 0.2064, 0.304, 0.1985, 0.3119, 0.1985, 0.2669, 0.1755, 0.3163, 0.1705, 0.3163, 0.1705, 0.2739, 0.1755, 0.2739, 0.168, 0.2739, 0.168, 0.3163, 0.173, 0.3163, 0.173, 0.2739, 0.06006, 0.4254, 0.06006, 0.468, 0.05842, 0.468, 0.05842, 0.4254, 0.206, 0.2669, 0.1985, 0.2669, 0.1985, 0.3119, 0.206, 0.3044, 0.1734, 0.334, 0.1734, 0.2717, 0.1752, 0.2717, 0.1752, 0.334, 0.173, 0.3163, 0.1755, 0.3163, 0.1755, 0.2739, 0.173, 0.2739, 0.1983, 0.2858, 0.2076, 0.2858, 0.2076, 0.326, 0.1983, 0.326, 0.1734, 0.334, 0.1752, 0.334, 0.1752, 0.2717, 0.1734, 0.2717, 0.1983, 0.2858, 0.2005, 0.2858, 0.2005, 0.3238, 0.1983, 0.326, 0.1732, 0.3307, 0.1732, 0.2717, 0.1748, 0.2717, 0.1748, 0.3307, 0.17, 0.2717, 0.17, 0.334, 0.1682, 0.334, 0.1682, 0.2717, 0.1744, 0.3141, 0.1755, 0.3141, 0.1755, 0.2739, 0.1744, 0.2739, 0.2064, 0.2749, 0.2064, 0.3119, 0.1985, 0.3119, 0.1985, 0.2669, 0.1699, 0.2717, 0.1699, 0.334, 0.1682, 0.334, 0.1682, 0.2717, 0.17, 0.2717, 0.1682, 0.2717, 0.1682, 0.334, 0.17, 0.334, 0.08687, 0.4677, 0.05972, 0.4677, 0.05972, 0.4262, 0.08687, 0.4262, 0.1721, 0.2739, 0.171, 0.2739, 0.171, 0.3163, 0.1721, 0.3163, 0.1741, 0.3135, 0.1755, 0.3135, 0.1755, 0.2767, 0.1741, 0.2767, 0.1719, 0.2717, 0.1719, 0.334, 0.1682, 0.334, 0.1682, 0.2717, 0.1712, 0.2739, 0.1698, 0.2739, 0.1698, 0.3163, 0.1712, 0.3163, 0.2064, 0.2749, 0.2064, 0.3119, 0.1985, 0.3119, 0.1985, 0.2669, 0.1985, 0.3119, 0.206, 0.3119, 0.206, 0.2669, 0.1985, 0.2744, 0.1985, 0.3119, 0.1985, 0.2744, 0.206, 0.2669, 0.206, 0.3119, 0.2064, 0.2749, 0.1985, 0.2669, 0.1985, 0.3119, 0.2064, 0.3119, 0.1983, 0.2858, 0.1983, 0.326, 0.2005, 0.3238, 0.2005, 0.2858, 0.1983, 0.2858, 0.2005, 0.2858, 0.2005, 0.3238, 0.1983, 0.326, 0.2015, 0.2699, 0.1985, 0.2669, 0.1985, 0.3119, 0.2015, 0.3089, 0.1985, 0.2669, 0.1985, 0.3119, 0.2075, 0.3119, 0.2075, 0.2669, 0.1983, 0.2858, 0.2076, 0.2858, 0.2076, 0.326, 0.1983, 0.326, 0.206, 0.2669, 0.1985, 0.2669, 0.1985, 0.3119, 0.206, 0.3044, 0.2064, 0.2669, 0.2064, 0.304, 0.1985, 0.3119, 0.1985, 0.2669, 0.206, 0.2669, 0.206, 0.3044, 0.1985, 0.3119, 0.1985, 0.2669, 0.2064, 0.2669, 0.1985, 0.2669, 0.1985, 0.3119, 0.2064, 0.304, 0.201, 0.2669, 0.1985, 0.2669, 0.1985, 0.3094, 0.201, 0.3119, 0.201, 0.2669, 0.201, 0.3119, 0.1985, 0.3094, 0.1985, 0.2669, 0.1983, 0.2858, 0.2076, 0.2858, 0.2076, 0.326, 0.1983, 0.326, 0.2075, 0.3119, 0.2075, 0.2669, 0.1985, 0.2669, 0.1985, 0.3119, 0.1985, 0.3119, 0.1985, 0.2669, 0.2015, 0.2699, 0.2015, 0.3089, 0.25, 0.25, 2.003e-05, 0.25, 1.991e-05, 1.842e-05, 0.25, 1.833e-05, 2.009e-05, 1.836e-05, 1.997e-05, 0.25, 0.25, 0.25, 0.25, 1.839e-05, 0.1682, 0.3598, 0.1682, 0.2715, 0.17, 0.2715, 0.17, 0.3598, 0.1753, 0.2715, 0.1753, 0.3598, 0.1682, 0.3598, 0.1682, 0.2715, 0.1682, 0.3598, 0.1682, 0.2715, 0.17, 0.2715, 0.17, 0.3598, 0.1682, 0.3598, 0.17, 0.3598, 0.17, 0.2715, 0.1682, 0.2715, 0.1753, 0.2715, 0.1682, 0.2715, 0.1682, 0.3598, 0.1753, 0.3598, 0.1682, 0.3598, 0.17, 0.3598, 0.17, 0.2715, 0.1682, 0.2715, 0.2052, 0.2669, 0.1985, 0.2669, 0.1985, 0.3119, 0.2052, 0.3119, 0.205, 0.2858, 0.205, 0.326, 0.1983, 0.326, 0.1983, 0.2858, 0.2052, 0.2669, 0.2052, 0.3119, 0.1985, 0.3119, 0.1985, 0.2669, 0.205, 0.2858, 0.1983, 0.2858, 0.1983, 0.326, 0.205, 0.326, 0.1985, 0.3119, 0.2007, 0.3097, 0.2007, 0.2692, 0.1985, 0.2669, 0.1985, 0.3119, 0.1985, 0.2669, 0.2007, 0.2692, 0.2007, 0.3097, 0.1983, 0.2858, 0.2076, 0.2858, 0.2076, 0.326, 0.1983, 0.326, 0.2075, 0.3119, 0.2075, 0.2669, 0.1985, 0.2669, 0.1985, 0.3119, 0.2015, 0.2669, 0.2015, 0.3119, 0.1985, 0.3089, 0.1985, 0.2699, 0.25, 2.488e-05, 0.5, 2.491e-05, 0.5, 0.25, 0.25, 0.25, 0.1983, 0.2858, 0.2063, 0.2858, 0.2063, 0.326, 0.1983, 0.326, 0.2076, 0.2858, 0.2076, 0.326, 0.1983, 0.326, 0.1983, 0.2858, 0.1985, 0.3089, 0.2015, 0.3119, 0.2015, 0.2669, 0.1985, 0.2699, 0.1983, 0.326, 0.2043, 0.326, 0.2043, 0.2858, 0.1983, 0.2858, 0.205, 0.2858, 0.205, 0.326, 0.1983, 0.326, 0.1983, 0.2858, 0.1983, 0.326, 0.1983, 0.2858, 0.2043, 0.2858, 0.2043, 0.326, 0.205, 0.2858, 0.1983, 0.2858, 0.1983, 0.326, 0.205, 0.326, 0.1985, 0.3119, 0.2007, 0.3097, 0.2007, 0.2692, 0.1985, 0.2669, 0.1985, 0.3119, 0.1985, 0.2669, 0.2007, 0.2692, 0.2007, 0.3097, 0.1983, 0.2858, 0.2076, 0.2858, 0.2076, 0.326, 0.1983, 0.326, 0.2075, 0.3119, 0.2075, 0.2669, 0.1985, 0.2669, 0.1985, 0.3119, 0.2015, 0.2669, 0.2015, 0.3119, 0.1985, 0.3089, 0.1985, 0.2699, 1.499e-05, 3.701e-05, 0.25, 3.698e-05, 0.25, 0.25, 1.499e-05, 0.25, 0.1983, 0.2858, 0.2063, 0.2858, 0.2063, 0.326, 0.1983, 0.326, 0.2076, 0.2858, 0.2076, 0.326, 0.1983, 0.326, 0.1983, 0.2858, 0.1985, 0.3089, 0.2015, 0.3119, 0.2015, 0.2669, 0.1985, 0.2699, 0.9188, 0.9494, 0.8893, 0.9248, 0.8893, 0.9494, 0.7784, 0.9449, 0.7767, 0.9466, 0.8389, 0.9466, 0.8372, 0.9449, 0.8372, 0.9466, 0.8389, 0.9449, 0.7767, 0.9449, 0.7784, 0.9466, 0.8365, 0.9473, 0.8389, 0.9449, 0.7767, 0.9449, 0.7791, 0.9473, 0.1985, 0.2669, 0.1985, 0.3119, 0.2075, 0.3119, 0.2075, 0.2669, 0.8365, 0.9473, 0.8389, 0.9449, 0.7767, 0.9449, 0.7791, 0.9473, 0.7784, 0.9449, 0.7767, 0.9466, 0.8389, 0.9466, 0.8372, 0.9449, 0.8372, 0.9466, 0.8389, 0.9449, 0.7767, 0.9449, 0.7784, 0.9466, 0.2015, 0.2699, 0.1985, 0.2669, 0.1985, 0.3119, 0.2015, 0.3089, 0.1531, 0.3911, 0.1531, 0.4809, 0.2428, 0.4809, 0.2428, 0.3911, 0.8878, 0.8974, 0.8878, 0.9588, 0.9755, 0.9588, 0.9755, 0.8974, 1.77e-05, 0.25, 0.25, 0.25, 0.25, 6.616e-06, 1.776e-05, 6.646e-06, 0.2429, 0.4659, 0.2429, 0.3911, 0.1531, 0.3911, 0.1531, 0.4659, 0.04121, 0.4377, 0.04121, 0.4513, 0.09584, 0.4513, 0.09584, 0.4377, 1.928e-05, 0.25, 0.25, 0.25, 0.25, 1.806e-05, 1.922e-05, 1.809e-05, 0.1177, 0.4007, 0.03539, 0.4007, 0.03539, 0.483, 0.1177, 0.483, 0.08452, 0.4019, 0.03574, 0.4019, 0.03574, 0.4832, 0.08452, 0.4832, 0.03539, 0.4007, 0.03539, 0.483, 0.1177, 0.483, 0.1177, 0.4007, 0.0495, 0.4207, 0.03539, 0.4007, 0.03539, 0.483, 0.0495, 0.463, 0.08008, 0.463, 0.0942, 0.483, 0.0942, 0.4007, 0.08008, 0.4207, 0.0495, 0.463, 0.03539, 0.483, 0.0942, 0.483, 0.08008, 0.463, 0.09773, 0.4453, 0.1177, 0.4595, 0.1177, 0.4007, 0.09773, 0.4148, 0.09773, 0.4148, 0.1177, 0.4007, 0.03539, 0.4007, 0.05538, 0.4148, 0.05538, 0.4453, 0.03539, 0.4595, 0.1177, 0.4595, 0.09773, 0.4453, 0.1744, 0.2739, 0.1721, 0.2739, 0.1721, 0.3163, 0.1744, 0.3141, 0.1734, 0.2717, 0.17, 0.2717, 0.17, 0.334, 0.1734, 0.334, 0.1732, 0.2717, 0.1732, 0.3307, 0.1699, 0.334, 0.1699, 0.2717, 0.1734, 0.2717, 0.1734, 0.334, 0.17, 0.334, 0.17, 0.2717, 0.1712, 0.2739, 0.1712, 0.3163, 0.1741, 0.3135, 0.1741, 0.2767, 0.1755, 0.3163, 0.1705, 0.3163, 0.1705, 0.2739, 0.1755, 0.2739, 0.168, 0.2739, 0.168, 0.3163, 0.173, 0.3163, 0.173, 0.2739, 0.06006, 0.4254, 0.06006, 0.468, 0.05842, 0.468, 0.05842, 0.4254, 0.1734, 0.334, 0.1734, 0.2717, 0.1752, 0.2717, 0.1752, 0.334, 0.173, 0.3163, 0.1755, 0.3163, 0.1755, 0.2739, 0.173, 0.2739, 0.1734, 0.334, 0.1752, 0.334, 0.1752, 0.2717, 0.1734, 0.2717, 0.1732, 0.3307, 0.1732, 0.2717, 0.1748, 0.2717, 0.1748, 0.3307, 0.17, 0.2717, 0.17, 0.334, 0.1682, 0.334, 0.1682, 0.2717, 0.1744, 0.3141, 0.1755, 0.3141, 0.1755, 0.2739, 0.1744, 0.2739, 0.1699, 0.2717, 0.1699, 0.334, 0.1682, 0.334, 0.1682, 0.2717, 0.17, 0.2717, 0.1682, 0.2717, 0.1682, 0.334, 0.17, 0.334, 0.08687, 0.4677, 0.05972, 0.4677, 0.05972, 0.4262, 0.08687, 0.4262, 0.1721, 0.2739, 0.171, 0.2739, 0.171, 0.3163, 0.1721, 0.3163, 0.1741, 0.3135, 0.1755, 0.3135, 0.1755, 0.2767, 0.1741, 0.2767, 0.1719, 0.2717, 0.1719, 0.334, 0.1682, 0.334, 0.1682, 0.2717, 0.1712, 0.2739, 0.1698, 0.2739, 0.1698, 0.3163, 0.1712, 0.3163, 0.2064, 0.2749, 0.2064, 0.3119, 0.1985, 0.3119, 0.1985, 0.2669, 0.1985, 0.3119, 0.206, 0.3119, 0.206, 0.2669, 0.1985, 0.2744, 0.1985, 0.3119, 0.1985, 0.2744, 0.206, 0.2669, 0.206, 0.3119, 0.2064, 0.2749, 0.1985, 0.2669, 0.1985, 0.3119, 0.2064, 0.3119, 0.1983, 0.2858, 0.1983, 0.326, 0.2005, 0.3238, 0.2005, 0.2858, 0.1983, 0.2858, 0.2005, 0.2858, 0.2005, 0.3238, 0.1983, 0.326, 0.2015, 0.2699, 0.1985, 0.2669, 0.1985, 0.3119, 0.2015, 0.3089, 0.1985, 0.2669, 0.1985, 0.3119, 0.2075, 0.3119, 0.2075, 0.2669, 0.1983, 0.2858, 0.2076, 0.2858, 0.2076, 0.326, 0.1983, 0.326, 0.206, 0.2669, 0.1985, 0.2669, 0.1985, 0.3119, 0.206, 0.3044, 0.2064, 0.2669, 0.2064, 0.304, 0.1985, 0.3119, 0.1985, 0.2669, 0.206, 0.2669, 0.206, 0.3044, 0.1985, 0.3119, 0.1985, 0.2669, 0.2064, 0.2669, 0.1985, 0.2669, 0.1985, 0.3119, 0.2064, 0.304, 0.201, 0.2669, 0.1985, 0.2669, 0.1985, 0.3094, 0.201, 0.3119, 0.201, 0.2669, 0.201, 0.3119, 0.1985, 0.3094, 0.1985, 0.2669, 0.1983, 0.2858, 0.2076, 0.2858, 0.2076, 0.326, 0.1983, 0.326, 0.2075, 0.3119, 0.2075, 0.2669, 0.1985, 0.2669, 0.1985, 0.3119, 0.1985, 0.3119, 0.1985, 0.2669, 0.2015, 0.2699, 0.2015, 0.3089, 0.5, 0.25, 0.25, 0.25, 0.25, 6.288e-06, 0.5, 6.199e-06, 0.25, 6.229e-06, 0.25, 0.25, 0.5, 0.25, 0.5, 6.258e-06, 0.1682, 0.3598, 0.1682, 0.2715, 0.17, 0.2715, 0.17, 0.3598, 0.1753, 0.2715, 0.1753, 0.3598, 0.1682, 0.3598, 0.1682, 0.2715, 0.1682, 0.3598, 0.1682, 0.2715, 0.17, 0.2715, 0.17, 0.3598, 0.1682, 0.3598, 0.17, 0.3598, 0.17, 0.2715, 0.1682, 0.2715, 0.1753, 0.2715, 0.1682, 0.2715, 0.1682, 0.3598, 0.1753, 0.3598, 0.1682, 0.3598, 0.17, 0.3598, 0.17, 0.2715, 0.1682, 0.2715, 0.2052, 0.2669, 0.1985, 0.2669, 0.1985, 0.3119, 0.2052, 0.3119, 0.205, 0.2858, 0.205, 0.326, 0.1983, 0.326, 0.1983, 0.2858, 0.2052, 0.2669, 0.2052, 0.3119, 0.1985, 0.3119, 0.1985, 0.2669, 0.205, 0.2858, 0.1983, 0.2858, 0.1983, 0.326, 0.205, 0.326, 0.1985, 0.3119, 0.2007, 0.3097, 0.2007, 0.2692, 0.1985, 0.2669, 0.1985, 0.3119, 0.1985, 0.2669, 0.2007, 0.2692, 0.2007, 0.3097, 0.1983, 0.2858, 0.2076, 0.2858, 0.2076, 0.326, 0.1983, 0.326, 0.2075, 0.3119, 0.2075, 0.2669, 0.1985, 0.2669, 0.1985, 0.3119, 0.2015, 0.2669, 0.2015, 0.3119, 0.1985, 0.3089, 0.1985, 0.2699, 0.25, 2.488e-05, 0.5, 2.491e-05, 0.5, 0.25, 0.25, 0.25, 0.1983, 0.2858, 0.2063, 0.2858, 0.2063, 0.326, 0.1983, 0.326, 0.2076, 0.2858, 0.2076, 0.326, 0.1983, 0.326, 0.1983, 0.2858, 0.1985, 0.3089, 0.2015, 0.3119, 0.2015, 0.2669, 0.1985, 0.2699, 0.1983, 0.326, 0.2043, 0.326, 0.2043, 0.2858, 0.1983, 0.2858, 0.205, 0.2858, 0.205, 0.326, 0.1983, 0.326, 0.1983, 0.2858, 0.1983, 0.326, 0.1983, 0.2858, 0.2043, 0.2858, 0.2043, 0.326, 0.205, 0.2858, 0.1983, 0.2858, 0.1983, 0.326, 0.205, 0.326, 0.1985, 0.3119, 0.2007, 0.3097, 0.2007, 0.2692, 0.1985, 0.2669, 0.1985, 0.3119, 0.1985, 0.2669, 0.2007, 0.2692, 0.2007, 0.3097, 0.1983, 0.2858, 0.2076, 0.2858, 0.2076, 0.326, 0.1983, 0.326, 0.2075, 0.3119, 0.2075, 0.2669, 0.1985, 0.2669, 0.1985, 0.3119, 0.2015, 0.2669, 0.2015, 0.3119, 0.1985, 0.3089, 0.1985, 0.2699, 1.499e-05, 3.701e-05, 0.25, 3.698e-05, 0.25, 0.25, 1.499e-05, 0.25, 0.1983, 0.2858, 0.2063, 0.2858, 0.2063, 0.326, 0.1983, 0.326, 0.2076, 0.2858, 0.2076, 0.326, 0.1983, 0.326, 0.1983, 0.2858, 0.1985, 0.3089, 0.2015, 0.3119, 0.2015, 0.2669, 0.1985, 0.2699, 0.03574, 0.4019, 0.03574, 0.4426, 0.117, 0.4426, 0.117, 0.4019, 0.7784, 0.9449, 0.7767, 0.9466, 0.8389, 0.9466, 0.8372, 0.9449, 0.8372, 0.9466, 0.8389, 0.9449, 0.7767, 0.9449, 0.7784, 0.9466, 0.8365, 0.9473, 0.8389, 0.9449, 0.7767, 0.9449, 0.7791, 0.9473, 0.8365, 0.9473, 0.8389, 0.9449, 0.7767, 0.9449, 0.7791, 0.9473, 0.7784, 0.9449, 0.7767, 0.9466, 0.8389, 0.9466, 0.8372, 0.9449, 0.8372, 0.9466, 0.8389, 0.9449, 0.7767, 0.9449, 0.7784, 0.9466, 0.1717, 0.2727, 0.171, 0.2727, 0.171, 0.3105, 0.1717, 0.3098, 0.1724, 0.2734, 0.1717, 0.2727, 0.1717, 0.3105, 0.1724, 0.3105, 0.1717, 0.2727, 0.1687, 0.2727, 0.1687, 0.3075, 0.1717, 0.3105, 0.171, 0.2727, 0.1686, 0.2751, 0.1686, 0.3105, 0.171, 0.3105, 0.1686, 0.2751, 0.1679, 0.2751, 0.1679, 0.3098, 0.1686, 0.3105, 0.1687, 0.2727, 0.1679, 0.2734, 0.1679, 0.3075, 0.1687, 0.3075, 0.1755, 0.2727, 0.1742, 0.2727, 0.1742, 0.3105, 0.1755, 0.3105, 0.1692, 0.3105, 0.1742, 0.3105, 0.1742, 0.2727, 0.1692, 0.2777, 0.1679, 0.3105, 0.1692, 0.3105, 0.1692, 0.2777, 0.1679, 0.2777, 0.1692, 0.3105, 0.1679, 0.3105, 0.1679, 0.2777, 0.1692, 0.2777, 0.1755, 0.3105, 0.1742, 0.3105, 0.1742, 0.2727, 0.1755, 0.2727, 0.1742, 0.3105, 0.1692, 0.3105, 0.1692, 0.2777, 0.1742, 0.2727, 0.8342, 0.9331, 0.8319, 0.9331, 0.8319, 0.9485, 0.8342, 0.9485, 0.8296, 0.9331, 0.8235, 0.9331, 0.8235, 0.9485, 0.8296, 0.9485, 0.8319, 0.9331, 0.8296, 0.9331, 0.8296, 0.9485, 0.8319, 0.9485, 0.8342, 0.9393, 0.8342, 0.9454, 0.8365, 0.9454, 0.8365, 0.9393, 0.8342, 0.9331, 0.8342, 0.9393, 0.8365, 0.9393, 0.8365, 0.9331, 0.8342, 0.9331, 0.8319, 0.9331, 0.8319, 0.9485, 0.8342, 0.9485, 0.8296, 0.9331, 0.8235, 0.9331, 0.8235, 0.9485, 0.8296, 0.9485, 0.8319, 0.9331, 0.8296, 0.9331, 0.8296, 0.9485, 0.8319, 0.9485, 0.8342, 0.9393, 0.8342, 0.9454, 0.8365, 0.9454, 0.8365, 0.9393, 0.8342, 0.9331, 0.8342, 0.9393, 0.8365, 0.9393, 0.8365, 0.9331, 0.1575, 0.4809, 0.2428, 0.3911, 0.2429, 0.4659, 0.2216, 0.4809, 0.201, 0.2669, 0.1985, 0.2669, 0.1985, 0.3094, 0.201, 0.3119, 0.5787, 0.04779, 0.5787, 0.03373, 0.5784, 0.03373, 0.5784, 0.04779, 0.5787, 0.04779, 0.5784, 0.04779, 0.5784, 0.05004, 0.5787, 0.05004, 0.5787, 0.01742, 0.5784, 0.01742, 0.5784, 0.01967, 0.5787, 0.01967, 0.599, 0.04152, 0.5991, 0.04152, 0.5991, 0.03758, 0.599, 0.03758, 0.599, 0.03365, 0.599, 0.03758, 0.5991, 0.03758, 0.5991, 0.03365, 0.6078, 0.04151, 0.6078, 0.03758, 0.6077, 0.03758, 0.6077, 0.04151, 0.6078, 0.03365, 0.6077, 0.03365, 0.6077, 0.03758, 0.6078, 0.03758, 0.599, 0.02972, 0.599, 0.03365, 0.5991, 0.03365, 0.5991, 0.02972, 0.6078, 0.02972, 0.6077, 0.02972, 0.6077, 0.03365, 0.6078, 0.03365, 0.599, 0.02579, 0.599, 0.02972, 0.5991, 0.02972, 0.5991, 0.02579, 0.6078, 0.02579, 0.6077, 0.02579, 0.6077, 0.02972, 0.6078, 0.02972, 0.6038, 0.02355, 0.6038, 0.02364, 0.6077, 0.02364, 0.6078, 0.02355, 0.599, 0.02355, 0.5991, 0.02364, 0.6038, 0.02364, 0.6038, 0.02355, 0.6077, 0.02579, 0.6078, 0.02579, 0.6078, 0.02355, 0.6077, 0.02364, 0.599, 0.02579, 0.5991, 0.02579, 0.5991, 0.02364, 0.599, 0.02355, 0.5923, 0.03948, 0.5924, 0.03948, 0.5924, 0.0376, 0.5923, 0.0376, 0.2075, 0.3119, 0.2075, 0.2669, 0.1985, 0.2669, 0.1985, 0.3119, 0.1983, 0.2858, 0.2076, 0.2858, 0.2076, 0.326, 0.1983, 0.326, 0.201, 0.2669, 0.201, 0.3119, 0.1985, 0.3094, 0.1985, 0.2669, 0.606, 0.03936, 0.6061, 0.03936, 0.6061, 0.03749, 0.606, 0.03749, 2.009e-05, 1.836e-05, 1.997e-05, 0.25, 0.25, 0.25, 0.25, 1.839e-05, 0.25, 0.25, 2.003e-05, 0.25, 1.991e-05, 1.842e-05, 0.25, 1.833e-05, 0.1985, 0.3119, 0.1985, 0.2669, 0.2015, 0.2699, 0.2015, 0.3089, 0.606, 0.0257, 0.606, 0.02559, 0.6042, 0.02559, 0.6042, 0.0257, 0.5834, 0.0474, 0.584, 0.0474, 0.584, 0.03109, 0.5834, 0.03109, 0.5829, 0.01477, 0.5829, 0.03109, 0.5834, 0.03109, 0.5834, 0.01477, 0.584, 0.01477, 0.584, 0.03109, 0.5845, 0.03109, 0.5845, 0.01477, 0.5834, 0.01477, 0.5834, 0.03109, 0.584, 0.03109, 0.584, 0.01477, 0.5829, 0.0474, 0.5834, 0.0474, 0.5834, 0.03109, 0.5829, 0.03109, 0.584, 0.0474, 0.5845, 0.0474, 0.5845, 0.03109, 0.584, 0.03109, 0.5834, 0.0474, 0.584, 0.0474, 0.584, 0.03109, 0.5834, 0.03109, 0.5834, 0.01477, 0.5834, 0.03109, 0.584, 0.03109, 0.584, 0.01477, 0.2052, 0.2669, 0.1985, 0.2669, 0.1985, 0.3119, 0.2052, 0.3119, 0.205, 0.2858, 0.205, 0.326, 0.1983, 0.326, 0.1983, 0.2858, 0.2052, 0.2669, 0.2052, 0.3119, 0.1985, 0.3119, 0.1985, 0.2669, 0.205, 0.2858, 0.1983, 0.2858, 0.1983, 0.326, 0.205, 0.326, 0.1985, 0.3119, 0.2007, 0.3097, 0.2007, 0.2692, 0.1985, 0.2669, 0.1985, 0.3119, 0.1985, 0.2669, 0.2007, 0.2692, 0.2007, 0.3097, 0.1983, 0.2858, 0.2076, 0.2858, 0.2076, 0.326, 0.1983, 0.326, 0.2075, 0.3119, 0.2075, 0.2669, 0.1985, 0.2669, 0.1985, 0.3119, 0.2015, 0.2669, 0.2015, 0.3119, 0.1985, 0.3089, 0.1985, 0.2699, 1.499e-05, 3.701e-05, 0.25, 3.704e-05, 0.25, 0.25, 1.499e-05, 0.25, 0.1983, 0.2858, 0.2063, 0.2858, 0.2063, 0.326, 0.1983, 0.326, 0.2076, 0.2858, 0.2076, 0.326, 0.1983, 0.326, 0.1983, 0.2858, 0.1985, 0.3089, 0.2015, 0.3119, 0.2015, 0.2669, 0.1985, 0.2699, 0.1983, 0.326, 0.2043, 0.326, 0.2043, 0.2858, 0.1983, 0.2858, 0.205, 0.2858, 0.205, 0.326, 0.1983, 0.326, 0.1983, 0.2858, 0.1983, 0.326, 0.1983, 0.2858, 0.2043, 0.2858, 0.2043, 0.326, 0.205, 0.2858, 0.1983, 0.2858, 0.1983, 0.326, 0.205, 0.326, 0.1985, 0.3119, 0.2007, 0.3097, 0.2007, 0.2692, 0.1985, 0.2669, 0.1985, 0.3119, 0.1985, 0.2669, 0.2007, 0.2692, 0.2007, 0.3097, 0.1983, 0.2858, 0.2076, 0.2858, 0.2076, 0.326, 0.1983, 0.326, 0.2075, 0.3119, 0.2075, 0.2669, 0.1985, 0.2669, 0.1985, 0.3119, 0.2015, 0.2669, 0.2015, 0.3119, 0.1985, 0.3089, 0.1985, 0.2699, 0.25, 2.488e-05, 0.5, 2.486e-05, 0.5, 0.25, 0.25, 0.25, 0.1983, 0.2858, 0.2063, 0.2858, 0.2063, 0.326, 0.1983, 0.326, 0.2076, 0.2858, 0.2076, 0.326, 0.1983, 0.326, 0.1983, 0.2858, 0.1985, 0.3089, 0.2015, 0.3119, 0.2015, 0.2669, 0.1985, 0.2699])
me_cube.materials.append(mat_house5)
me_cube.use_remesh_preserve_volume = False
me_cube.use_remesh_preserve_attributes = False
me_cube.use_mirror_vertex_groups = False
me_cube.update()

# ---- objects
ob_house5 = bpy.data.objects.new('house5', me_cube)

# ---- transforms, parenting, visibility, modifiers, constraints
ob_house5.location = (0.0, 0.0, 0.0)
ob_house5.rotation_euler = (-1.571, -3.142, 0.0)
ob_house5.lock_rotations_4d = False
ob_house5.empty_display_type = 'ARROWS'
ob_house5.lineart.crease_threshold = 0.0

# ---- collection membership
col_collection.objects.link(ob_house5)

# ---- scene / render settings (as saved in the file)
scene.frame_start = 1; scene.frame_end = 250; scene.frame_set(1)
scene.render.engine = 'BLENDER_EEVEE_NEXT'
scene.cycles.use_denoising = False
scene.cycles.samples = 128
scene.cycles.sampling_pattern = 'TABULATED_SOBOL'
scene.cycles.use_adaptive_sampling = False
scene.cycles.use_light_tree = False
scene.view_settings.view_transform = 'Filmic'
bpy.context.view_layer.update()

# ---- added for rendering (the .blend has no active camera and no usable light): camera, sun
cam_auto = bpy.data.cameras.new('AutoCamera')
cam_auto.lens = 50.0
cam_auto.sensor_width = 36.0
cam_auto.clip_end = 1000.0
ob_auto_camera = bpy.data.objects.new('AutoCamera', cam_auto)
scene.collection.objects.link(ob_auto_camera)
ob_auto_camera.location = (12.7092, -15.9022, 19.6974)
ob_auto_camera.rotation_euler = (1.09748, -7.21219e-08, 0.694738)
scene.camera = ob_auto_camera
light_auto_sun = bpy.data.lights.new('AutoSun', 'SUN')
light_auto_sun.energy = 3.0
light_auto_sun.angle = 0.0523599
ob_auto_sun = bpy.data.objects.new('AutoSun', light_auto_sun)
scene.collection.objects.link(ob_auto_sun)
ob_auto_sun.rotation_euler = (0.872665, 0.174533, 0.523599)
bpy.context.view_layer.update()
